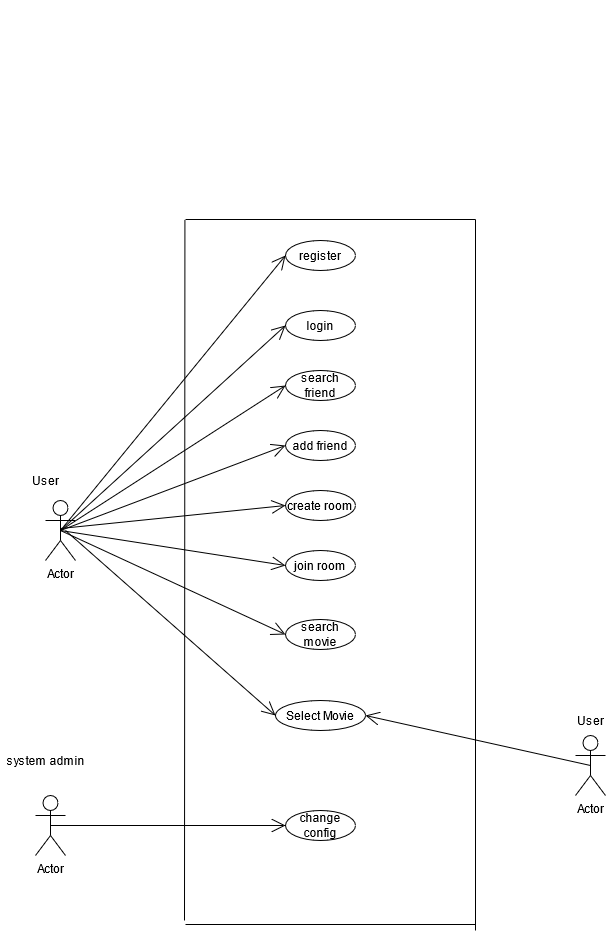

The diagram above was exported from draw.io. Its source (the exported page's mxGraphModel, read from the mxfile embedded in the PNG):
<mxGraphModel dx="460" dy="1528" grid="1" gridSize="10" guides="1" tooltips="1" connect="1" arrows="1" fold="1" page="1" pageScale="1" pageWidth="1169" pageHeight="827" math="0" shadow="0">
  <root>
    <mxCell id="0" />
    <mxCell id="1" parent="0" />
    <mxCell id="fEKjvaUgwAHFhQKkFisJ-1" value="Actor" style="shape=umlActor;verticalLabelPosition=bottom;verticalAlign=top;html=1;outlineConnect=0;" parent="1" vertex="1">
      <mxGeometry x="140" y="280" width="30" height="60" as="geometry" />
    </mxCell>
    <mxCell id="fEKjvaUgwAHFhQKkFisJ-2" value="register" style="ellipse;whiteSpace=wrap;html=1;" parent="1" vertex="1">
      <mxGeometry x="380" y="20" width="70" height="30" as="geometry" />
    </mxCell>
    <mxCell id="fEKjvaUgwAHFhQKkFisJ-3" value="login" style="ellipse;whiteSpace=wrap;html=1;" parent="1" vertex="1">
      <mxGeometry x="380" y="90" width="70" height="30" as="geometry" />
    </mxCell>
    <mxCell id="fEKjvaUgwAHFhQKkFisJ-5" value="search movie" style="ellipse;whiteSpace=wrap;html=1;" parent="1" vertex="1">
      <mxGeometry x="380" y="399" width="70" height="30" as="geometry" />
    </mxCell>
    <mxCell id="fEKjvaUgwAHFhQKkFisJ-6" value="search friend" style="ellipse;whiteSpace=wrap;html=1;" parent="1" vertex="1">
      <mxGeometry x="380" y="150" width="70" height="30" as="geometry" />
    </mxCell>
    <mxCell id="fEKjvaUgwAHFhQKkFisJ-7" value="add friend" style="ellipse;whiteSpace=wrap;html=1;" parent="1" vertex="1">
      <mxGeometry x="380" y="210" width="70" height="30" as="geometry" />
    </mxCell>
    <mxCell id="fEKjvaUgwAHFhQKkFisJ-8" value="create room" style="ellipse;whiteSpace=wrap;html=1;" parent="1" vertex="1">
      <mxGeometry x="380" y="270" width="70" height="30" as="geometry" />
    </mxCell>
    <mxCell id="fEKjvaUgwAHFhQKkFisJ-9" value="join room" style="ellipse;whiteSpace=wrap;html=1;" parent="1" vertex="1">
      <mxGeometry x="380" y="330" width="70" height="30" as="geometry" />
    </mxCell>
    <mxCell id="fEKjvaUgwAHFhQKkFisJ-11" value="Select Movie" style="ellipse;whiteSpace=wrap;html=1;" parent="1" vertex="1">
      <mxGeometry x="370" y="480" width="90" height="30" as="geometry" />
    </mxCell>
    <mxCell id="fEKjvaUgwAHFhQKkFisJ-12" value="change config" style="ellipse;whiteSpace=wrap;html=1;" parent="1" vertex="1">
      <mxGeometry x="380" y="590" width="70" height="30" as="geometry" />
    </mxCell>
    <mxCell id="fEKjvaUgwAHFhQKkFisJ-13" value="Actor" style="shape=umlActor;verticalLabelPosition=bottom;verticalAlign=top;html=1;" parent="1" vertex="1">
      <mxGeometry x="130" y="575" width="30" height="60" as="geometry" />
    </mxCell>
    <mxCell id="fEKjvaUgwAHFhQKkFisJ-14" value="" style="endArrow=open;endFill=1;endSize=12;html=1;exitX=0.5;exitY=0.5;exitDx=0;exitDy=0;exitPerimeter=0;entryX=0;entryY=0.5;entryDx=0;entryDy=0;" parent="1" source="fEKjvaUgwAHFhQKkFisJ-13" target="fEKjvaUgwAHFhQKkFisJ-12" edge="1">
      <mxGeometry width="160" relative="1" as="geometry">
        <mxPoint x="400" y="350" as="sourcePoint" />
        <mxPoint x="560" y="350" as="targetPoint" />
      </mxGeometry>
    </mxCell>
    <mxCell id="fEKjvaUgwAHFhQKkFisJ-15" value="system admin" style="text;html=1;align=center;verticalAlign=middle;resizable=0;points=[];autosize=1;" parent="1" vertex="1">
      <mxGeometry x="95" y="530" width="90" height="20" as="geometry" />
    </mxCell>
    <mxCell id="fEKjvaUgwAHFhQKkFisJ-16" value="" style="endArrow=open;endFill=1;endSize=12;html=1;exitX=0.5;exitY=0.5;exitDx=0;exitDy=0;exitPerimeter=0;entryX=0;entryY=0.5;entryDx=0;entryDy=0;" parent="1" source="fEKjvaUgwAHFhQKkFisJ-1" target="fEKjvaUgwAHFhQKkFisJ-2" edge="1">
      <mxGeometry width="160" relative="1" as="geometry">
        <mxPoint x="400" y="380" as="sourcePoint" />
        <mxPoint x="560" y="380" as="targetPoint" />
      </mxGeometry>
    </mxCell>
    <mxCell id="fEKjvaUgwAHFhQKkFisJ-17" value="" style="endArrow=open;endFill=1;endSize=12;html=1;exitX=0.5;exitY=0.5;exitDx=0;exitDy=0;exitPerimeter=0;entryX=0;entryY=0.5;entryDx=0;entryDy=0;" parent="1" source="fEKjvaUgwAHFhQKkFisJ-1" target="fEKjvaUgwAHFhQKkFisJ-3" edge="1">
      <mxGeometry width="160" relative="1" as="geometry">
        <mxPoint x="400" y="380" as="sourcePoint" />
        <mxPoint x="560" y="380" as="targetPoint" />
      </mxGeometry>
    </mxCell>
    <mxCell id="fEKjvaUgwAHFhQKkFisJ-18" value="" style="endArrow=open;endFill=1;endSize=12;html=1;exitX=0.5;exitY=0.5;exitDx=0;exitDy=0;exitPerimeter=0;entryX=0;entryY=0.5;entryDx=0;entryDy=0;" parent="1" source="fEKjvaUgwAHFhQKkFisJ-1" target="fEKjvaUgwAHFhQKkFisJ-6" edge="1">
      <mxGeometry width="160" relative="1" as="geometry">
        <mxPoint x="400" y="380" as="sourcePoint" />
        <mxPoint x="560" y="380" as="targetPoint" />
      </mxGeometry>
    </mxCell>
    <mxCell id="fEKjvaUgwAHFhQKkFisJ-19" value="" style="endArrow=open;endFill=1;endSize=12;html=1;exitX=0.5;exitY=0.5;exitDx=0;exitDy=0;exitPerimeter=0;entryX=0;entryY=0.5;entryDx=0;entryDy=0;" parent="1" source="fEKjvaUgwAHFhQKkFisJ-1" target="fEKjvaUgwAHFhQKkFisJ-7" edge="1">
      <mxGeometry width="160" relative="1" as="geometry">
        <mxPoint x="400" y="380" as="sourcePoint" />
        <mxPoint x="560" y="380" as="targetPoint" />
      </mxGeometry>
    </mxCell>
    <mxCell id="fEKjvaUgwAHFhQKkFisJ-20" value="" style="endArrow=open;endFill=1;endSize=12;html=1;entryX=0;entryY=0.5;entryDx=0;entryDy=0;" parent="1" target="fEKjvaUgwAHFhQKkFisJ-8" edge="1">
      <mxGeometry width="160" relative="1" as="geometry">
        <mxPoint x="155" y="308" as="sourcePoint" />
        <mxPoint x="560" y="380" as="targetPoint" />
      </mxGeometry>
    </mxCell>
    <mxCell id="fEKjvaUgwAHFhQKkFisJ-21" value="" style="endArrow=open;endFill=1;endSize=12;html=1;exitX=0.5;exitY=0.5;exitDx=0;exitDy=0;exitPerimeter=0;entryX=0;entryY=0.5;entryDx=0;entryDy=0;" parent="1" source="fEKjvaUgwAHFhQKkFisJ-1" target="fEKjvaUgwAHFhQKkFisJ-9" edge="1">
      <mxGeometry width="160" relative="1" as="geometry">
        <mxPoint x="400" y="380" as="sourcePoint" />
        <mxPoint x="560" y="380" as="targetPoint" />
      </mxGeometry>
    </mxCell>
    <mxCell id="fEKjvaUgwAHFhQKkFisJ-22" value="" style="endArrow=open;endFill=1;endSize=12;html=1;exitX=0.5;exitY=0.5;exitDx=0;exitDy=0;exitPerimeter=0;entryX=0;entryY=0.5;entryDx=0;entryDy=0;" parent="1" source="fEKjvaUgwAHFhQKkFisJ-1" target="fEKjvaUgwAHFhQKkFisJ-5" edge="1">
      <mxGeometry width="160" relative="1" as="geometry">
        <mxPoint x="400" y="380" as="sourcePoint" />
        <mxPoint x="560" y="380" as="targetPoint" />
      </mxGeometry>
    </mxCell>
    <mxCell id="fEKjvaUgwAHFhQKkFisJ-24" value="" style="endArrow=open;endFill=1;endSize=12;html=1;entryX=0;entryY=0.5;entryDx=0;entryDy=0;" parent="1" target="fEKjvaUgwAHFhQKkFisJ-11" edge="1">
      <mxGeometry width="160" relative="1" as="geometry">
        <mxPoint x="160" y="310" as="sourcePoint" />
        <mxPoint x="560" y="380" as="targetPoint" />
      </mxGeometry>
    </mxCell>
    <mxCell id="fEKjvaUgwAHFhQKkFisJ-25" value="Actor" style="shape=umlActor;verticalLabelPosition=bottom;verticalAlign=top;html=1;" parent="1" vertex="1">
      <mxGeometry x="670" y="515" width="30" height="60" as="geometry" />
    </mxCell>
    <mxCell id="fEKjvaUgwAHFhQKkFisJ-26" value="" style="endArrow=open;endFill=1;endSize=12;html=1;entryX=1;entryY=0.5;entryDx=0;entryDy=0;exitX=0.5;exitY=0.5;exitDx=0;exitDy=0;exitPerimeter=0;" parent="1" source="fEKjvaUgwAHFhQKkFisJ-25" target="fEKjvaUgwAHFhQKkFisJ-11" edge="1">
      <mxGeometry width="160" relative="1" as="geometry">
        <mxPoint x="400" y="290" as="sourcePoint" />
        <mxPoint x="560" y="290" as="targetPoint" />
      </mxGeometry>
    </mxCell>
    <mxCell id="fEKjvaUgwAHFhQKkFisJ-27" value="User" style="text;html=1;align=center;verticalAlign=middle;resizable=0;points=[];autosize=1;" parent="1" vertex="1">
      <mxGeometry x="120" y="250" width="40" height="20" as="geometry" />
    </mxCell>
    <mxCell id="fEKjvaUgwAHFhQKkFisJ-28" value="User" style="text;html=1;align=center;verticalAlign=middle;resizable=0;points=[];autosize=1;" parent="1" vertex="1">
      <mxGeometry x="665" y="490" width="40" height="20" as="geometry" />
    </mxCell>
    <mxCell id="fEKjvaUgwAHFhQKkFisJ-31" value="" style="line;strokeWidth=1;fillColor=none;align=left;verticalAlign=middle;spacingTop=-1;spacingLeft=3;spacingRight=3;rotatable=0;labelPosition=right;points=[];portConstraint=eastwest;" parent="1" vertex="1">
      <mxGeometry x="280" y="700" width="290" height="8" as="geometry" />
    </mxCell>
    <mxCell id="fEKjvaUgwAHFhQKkFisJ-32" value="" style="line;strokeWidth=1;fillColor=none;align=left;verticalAlign=middle;spacingTop=-1;spacingLeft=3;spacingRight=3;rotatable=0;labelPosition=right;points=[];portConstraint=eastwest;" parent="1" vertex="1">
      <mxGeometry x="280" y="-220" width="290" height="438" as="geometry" />
    </mxCell>
    <mxCell id="fEKjvaUgwAHFhQKkFisJ-33" value="" style="endArrow=none;html=1;entryX=-0.002;entryY=0.5;entryDx=0;entryDy=0;entryPerimeter=0;" parent="1" target="fEKjvaUgwAHFhQKkFisJ-32" edge="1">
      <mxGeometry width="50" height="50" relative="1" as="geometry">
        <mxPoint x="279" y="700" as="sourcePoint" />
        <mxPoint x="560" y="330" as="targetPoint" />
      </mxGeometry>
    </mxCell>
    <mxCell id="fEKjvaUgwAHFhQKkFisJ-35" value="" style="endArrow=none;html=1;" parent="1" edge="1">
      <mxGeometry width="50" height="50" relative="1" as="geometry">
        <mxPoint x="570" y="710" as="sourcePoint" />
        <mxPoint x="570" y="-1" as="targetPoint" />
      </mxGeometry>
    </mxCell>
  </root>
</mxGraphModel>